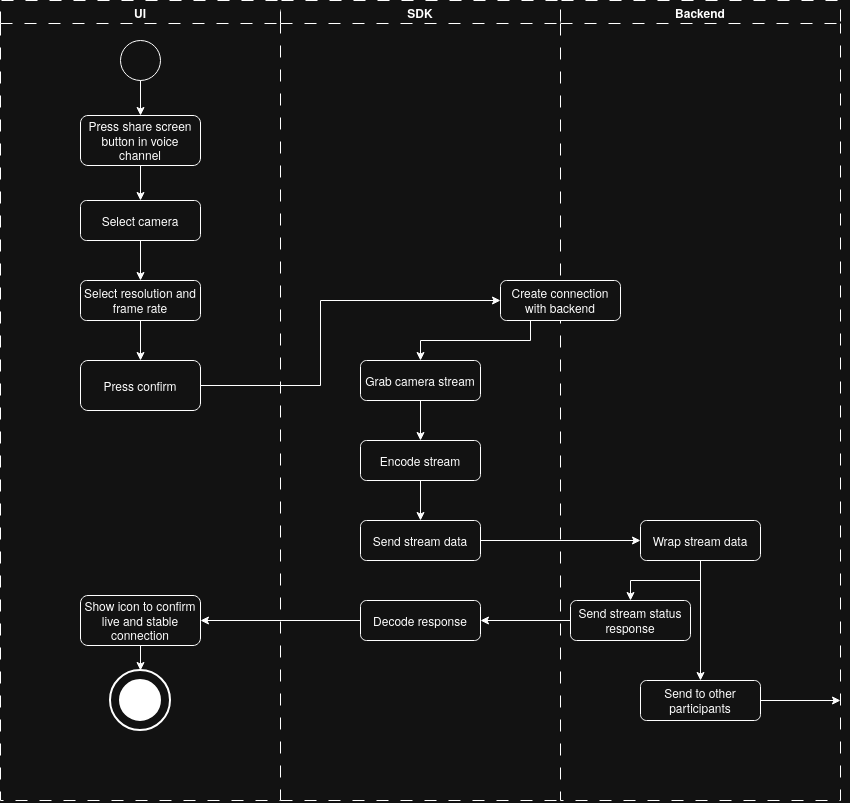

The diagram above was exported from draw.io. Its source (the exported page's mxGraphModel, read from the mxfile embedded in the PNG):
<mxGraphModel dx="845" dy="512" grid="1" gridSize="10" guides="1" tooltips="1" connect="1" arrows="1" fold="1" page="1" pageScale="1" pageWidth="827" pageHeight="1169" math="0" shadow="0">
  <root>
    <mxCell id="0" />
    <mxCell id="1" parent="0" />
    <mxCell id="ofyazuCTa_rt0_o9Aj1J-2" parent="1" style="swimlane;whiteSpace=wrap;html=1;dashed=1;dashPattern=12 12;" value="UI" vertex="1">
      <mxGeometry height="800" width="280" x="40" y="80" as="geometry" />
    </mxCell>
    <mxCell id="ofyazuCTa_rt0_o9Aj1J-18" connectable="0" parent="ofyazuCTa_rt0_o9Aj1J-2" style="group" value="" vertex="1">
      <mxGeometry height="60" width="60" x="110" y="670" as="geometry" />
    </mxCell>
    <mxCell id="ofyazuCTa_rt0_o9Aj1J-19" parent="ofyazuCTa_rt0_o9Aj1J-18" style="strokeWidth=2;html=1;shape=mxgraph.flowchart.start_2;whiteSpace=wrap;" value="" vertex="1">
      <mxGeometry height="60" width="60" as="geometry" />
    </mxCell>
    <mxCell id="ofyazuCTa_rt0_o9Aj1J-20" parent="ofyazuCTa_rt0_o9Aj1J-18" style="strokeWidth=2;html=1;shape=mxgraph.flowchart.start_2;whiteSpace=wrap;fillStyle=solid;strokeColor=light-dark(#000000,#FFFFFF);fillColor=light-dark(#FFFFFF,#FFFFFF);" value="" vertex="1">
      <mxGeometry height="40" width="40" x="10" y="10" as="geometry" />
    </mxCell>
    <mxCell id="IWEFdnWMEzuQ4T2KmFQZ-87" parent="ofyazuCTa_rt0_o9Aj1J-2" style="rounded=1;whiteSpace=wrap;html=1;roundedPerimeter=1;" value="Select camera" vertex="1">
      <mxGeometry height="40" width="120" x="80" y="200" as="geometry" />
    </mxCell>
    <mxCell id="IWEFdnWMEzuQ4T2KmFQZ-90" parent="ofyazuCTa_rt0_o9Aj1J-2" style="rounded=1;whiteSpace=wrap;html=1;roundedPerimeter=1;" value="Show icon to confirm live and stable connection" vertex="1">
      <mxGeometry height="50" width="120" x="80" y="595" as="geometry" />
    </mxCell>
    <mxCell id="ofyazuCTa_rt0_o9Aj1J-3" parent="ofyazuCTa_rt0_o9Aj1J-2" style="ellipse;whiteSpace=wrap;html=1;shapeInside=1;aspect=fixed;" value="" vertex="1">
      <mxGeometry height="40" width="40" x="120" y="40" as="geometry" />
    </mxCell>
    <mxCell id="hl8xUXoEwaVKNug3L5I3-12" edge="1" parent="ofyazuCTa_rt0_o9Aj1J-2" source="ofyazuCTa_rt0_o9Aj1J-4" style="edgeStyle=orthogonalEdgeStyle;rounded=0;orthogonalLoop=1;jettySize=auto;html=1;exitX=0.5;exitY=1;exitDx=0;exitDy=0;entryX=0.5;entryY=0;entryDx=0;entryDy=0;defaultLabelBackgroundColor=page;labelPadding=0 4;" target="IWEFdnWMEzuQ4T2KmFQZ-87">
      <mxGeometry relative="1" as="geometry" />
    </mxCell>
    <mxCell id="ofyazuCTa_rt0_o9Aj1J-4" parent="ofyazuCTa_rt0_o9Aj1J-2" style="rounded=1;whiteSpace=wrap;html=1;roundedPerimeter=1;" value="Press share screen button in voice channel" vertex="1">
      <mxGeometry height="50" width="120" x="80" y="115" as="geometry" />
    </mxCell>
    <mxCell id="ofyazuCTa_rt0_o9Aj1J-5" edge="1" parent="ofyazuCTa_rt0_o9Aj1J-2" source="ofyazuCTa_rt0_o9Aj1J-3" style="edgeStyle=orthogonalEdgeStyle;rounded=0;orthogonalLoop=1;jettySize=auto;html=1;exitX=0.5;exitY=1;exitDx=0;exitDy=0;entryX=0.5;entryY=0;entryDx=0;entryDy=0;" target="ofyazuCTa_rt0_o9Aj1J-4">
      <mxGeometry relative="1" as="geometry" />
    </mxCell>
    <mxCell id="hl8xUXoEwaVKNug3L5I3-15" parent="ofyazuCTa_rt0_o9Aj1J-2" style="rounded=1;whiteSpace=wrap;html=1;roundedPerimeter=1;" value="Press confirm" vertex="1">
      <mxGeometry height="50" width="120" x="80" y="360" as="geometry" />
    </mxCell>
    <mxCell id="hl8xUXoEwaVKNug3L5I3-26" edge="1" parent="ofyazuCTa_rt0_o9Aj1J-2" source="IWEFdnWMEzuQ4T2KmFQZ-90" style="edgeStyle=orthogonalEdgeStyle;rounded=0;orthogonalLoop=1;jettySize=auto;html=1;exitX=0.5;exitY=1;exitDx=0;exitDy=0;entryX=0.5;entryY=0;entryDx=0;entryDy=0;entryPerimeter=0;defaultLabelBackgroundColor=page;labelPadding=0 4;" target="ofyazuCTa_rt0_o9Aj1J-19">
      <mxGeometry relative="1" as="geometry" />
    </mxCell>
    <mxCell id="ofyazuCTa_rt0_o9Aj1J-23" parent="1" style="swimlane;whiteSpace=wrap;html=1;dashed=1;dashPattern=12 12;" value="Backend" vertex="1">
      <mxGeometry height="800" width="280" x="600" y="80" as="geometry" />
    </mxCell>
    <mxCell id="ofyazuCTa_rt0_o9Aj1J-29" edge="1" parent="ofyazuCTa_rt0_o9Aj1J-23" style="edgeStyle=orthogonalEdgeStyle;rounded=0;orthogonalLoop=1;jettySize=auto;html=1;exitX=0.5;exitY=1;exitDx=0;exitDy=0;entryX=0.5;entryY=0;entryDx=0;entryDy=0;">
      <mxGeometry relative="1" as="geometry">
        <mxPoint x="100" y="1080.0000000000002" as="sourcePoint" />
      </mxGeometry>
    </mxCell>
    <mxCell id="ofyazuCTa_rt0_o9Aj1J-30" connectable="0" parent="ofyazuCTa_rt0_o9Aj1J-29" style="edgeLabel;html=1;align=center;verticalAlign=middle;resizable=0;points=[];" value="Yes" vertex="1">
      <mxGeometry relative="1" x="-0.1638" y="1" as="geometry">
        <mxPoint as="offset" />
      </mxGeometry>
    </mxCell>
    <mxCell id="hl8xUXoEwaVKNug3L5I3-5" parent="ofyazuCTa_rt0_o9Aj1J-23" style="rounded=1;whiteSpace=wrap;html=1;roundedPerimeter=1;" value="Create connection with backend" vertex="1">
      <mxGeometry height="40" width="120" x="-60" y="280" as="geometry" />
    </mxCell>
    <mxCell id="NdJtX8V7iUcMXU6jEjrl-12" edge="1" parent="ofyazuCTa_rt0_o9Aj1J-23" source="NdJtX8V7iUcMXU6jEjrl-10" style="edgeStyle=orthogonalEdgeStyle;rounded=0;orthogonalLoop=1;jettySize=auto;html=1;entryX=0.5;entryY=0;entryDx=0;entryDy=0;defaultLabelBackgroundColor=page;labelPadding=0 4;" target="NdJtX8V7iUcMXU6jEjrl-11">
      <mxGeometry relative="1" as="geometry" />
    </mxCell>
    <mxCell id="NdJtX8V7iUcMXU6jEjrl-15" edge="1" parent="ofyazuCTa_rt0_o9Aj1J-23" source="NdJtX8V7iUcMXU6jEjrl-10" style="edgeStyle=orthogonalEdgeStyle;rounded=0;orthogonalLoop=1;jettySize=auto;html=1;entryX=0.5;entryY=0;entryDx=0;entryDy=0;defaultLabelBackgroundColor=page;labelPadding=0 4;" target="NdJtX8V7iUcMXU6jEjrl-14">
      <mxGeometry relative="1" as="geometry" />
    </mxCell>
    <mxCell id="NdJtX8V7iUcMXU6jEjrl-10" parent="ofyazuCTa_rt0_o9Aj1J-23" style="rounded=1;whiteSpace=wrap;html=1;roundedPerimeter=1;" value="Wrap stream data" vertex="1">
      <mxGeometry height="40" width="120" x="80" y="520" as="geometry" />
    </mxCell>
    <mxCell id="NdJtX8V7iUcMXU6jEjrl-19" edge="1" parent="ofyazuCTa_rt0_o9Aj1J-23" source="NdJtX8V7iUcMXU6jEjrl-11" style="edgeStyle=orthogonalEdgeStyle;rounded=0;orthogonalLoop=1;jettySize=auto;html=1;defaultLabelBackgroundColor=page;labelPadding=0 4;">
      <mxGeometry relative="1" x="0.2" as="geometry">
        <mxPoint x="280" y="700" as="targetPoint" />
      </mxGeometry>
    </mxCell>
    <mxCell id="NdJtX8V7iUcMXU6jEjrl-11" parent="ofyazuCTa_rt0_o9Aj1J-23" style="rounded=1;whiteSpace=wrap;html=1;roundedPerimeter=1;" value="Send to other participants" vertex="1">
      <mxGeometry height="40" width="120" x="80" y="680" as="geometry" />
    </mxCell>
    <mxCell id="NdJtX8V7iUcMXU6jEjrl-14" parent="ofyazuCTa_rt0_o9Aj1J-23" style="rounded=1;whiteSpace=wrap;html=1;roundedPerimeter=1;" value="Send stream status response" vertex="1">
      <mxGeometry height="40" width="120" x="10" y="600" as="geometry" />
    </mxCell>
    <mxCell id="ofyazuCTa_rt0_o9Aj1J-37" parent="1" style="swimlane;whiteSpace=wrap;html=1;dashed=1;dashPattern=12 12;strokeWidth=1;swimlaneHead=1;swimlaneBody=0;" value="SDK" vertex="1">
      <mxGeometry height="800" width="280" x="320" y="80" as="geometry" />
    </mxCell>
    <mxCell id="ofyazuCTa_rt0_o9Aj1J-38" edge="1" parent="ofyazuCTa_rt0_o9Aj1J-37" style="edgeStyle=orthogonalEdgeStyle;rounded=0;orthogonalLoop=1;jettySize=auto;html=1;entryX=0.5;entryY=0;entryDx=0;entryDy=0;">
      <mxGeometry relative="1" as="geometry">
        <mxPoint y="880.0000000000002" as="sourcePoint" />
      </mxGeometry>
    </mxCell>
    <mxCell id="ofyazuCTa_rt0_o9Aj1J-42" edge="1" parent="ofyazuCTa_rt0_o9Aj1J-37" style="edgeStyle=orthogonalEdgeStyle;rounded=0;orthogonalLoop=1;jettySize=auto;html=1;entryX=0.5;entryY=0;entryDx=0;entryDy=0;">
      <mxGeometry relative="1" as="geometry">
        <mxPoint y="720" as="sourcePoint" />
      </mxGeometry>
    </mxCell>
    <mxCell id="ofyazuCTa_rt0_o9Aj1J-45" edge="1" parent="ofyazuCTa_rt0_o9Aj1J-37" style="edgeStyle=orthogonalEdgeStyle;rounded=0;orthogonalLoop=1;jettySize=auto;html=1;entryX=0.5;entryY=0;entryDx=0;entryDy=0;">
      <mxGeometry relative="1" as="geometry">
        <mxPoint y="1040.0000000000002" as="sourcePoint" />
      </mxGeometry>
    </mxCell>
    <mxCell id="ofyazuCTa_rt0_o9Aj1J-48" edge="1" parent="ofyazuCTa_rt0_o9Aj1J-37" style="edgeStyle=orthogonalEdgeStyle;rounded=0;orthogonalLoop=1;jettySize=auto;html=1;exitX=0.5;exitY=1;exitDx=0;exitDy=0;entryX=0.5;entryY=0;entryDx=0;entryDy=0;">
      <mxGeometry relative="1" as="geometry">
        <mxPoint y="1200" as="sourcePoint" />
      </mxGeometry>
    </mxCell>
    <mxCell id="NdJtX8V7iUcMXU6jEjrl-7" edge="1" parent="ofyazuCTa_rt0_o9Aj1J-37" source="NdJtX8V7iUcMXU6jEjrl-1" style="edgeStyle=orthogonalEdgeStyle;rounded=0;orthogonalLoop=1;jettySize=auto;html=1;entryX=0.5;entryY=0;entryDx=0;entryDy=0;defaultLabelBackgroundColor=page;labelPadding=0 4;" target="rpvxVzZ8WpXxz-MyM5Ry-1">
      <mxGeometry relative="1" as="geometry" />
    </mxCell>
    <mxCell id="NdJtX8V7iUcMXU6jEjrl-1" parent="ofyazuCTa_rt0_o9Aj1J-37" style="rounded=1;whiteSpace=wrap;html=1;roundedPerimeter=1;" value="Grab camera stream" vertex="1">
      <mxGeometry height="40" width="120" x="80" y="360" as="geometry" />
    </mxCell>
    <mxCell id="NdJtX8V7iUcMXU6jEjrl-5" parent="ofyazuCTa_rt0_o9Aj1J-37" style="rounded=1;whiteSpace=wrap;html=1;roundedPerimeter=1;" value="Send stream data" vertex="1">
      <mxGeometry height="40" width="120" x="80" y="520" as="geometry" />
    </mxCell>
    <mxCell id="NdJtX8V7iUcMXU6jEjrl-8" edge="1" parent="ofyazuCTa_rt0_o9Aj1J-37" source="rpvxVzZ8WpXxz-MyM5Ry-1" style="edgeStyle=orthogonalEdgeStyle;rounded=0;orthogonalLoop=1;jettySize=auto;html=1;entryX=0.5;entryY=0;entryDx=0;entryDy=0;defaultLabelBackgroundColor=page;labelPadding=0 4;" target="NdJtX8V7iUcMXU6jEjrl-5">
      <mxGeometry relative="1" as="geometry" />
    </mxCell>
    <mxCell id="rpvxVzZ8WpXxz-MyM5Ry-1" parent="ofyazuCTa_rt0_o9Aj1J-37" style="rounded=1;whiteSpace=wrap;html=1;roundedPerimeter=1;" value="Encode stream" vertex="1">
      <mxGeometry height="40" width="120" x="80" y="440" as="geometry" />
    </mxCell>
    <mxCell id="NdJtX8V7iUcMXU6jEjrl-16" parent="ofyazuCTa_rt0_o9Aj1J-37" style="rounded=1;whiteSpace=wrap;html=1;roundedPerimeter=1;" value="Decode response" vertex="1">
      <mxGeometry height="40" width="120" x="80" y="600" as="geometry" />
    </mxCell>
    <mxCell id="ofyazuCTa_rt0_o9Aj1J-55" edge="1" parent="1" style="edgeStyle=orthogonalEdgeStyle;rounded=0;orthogonalLoop=1;jettySize=auto;html=1;exitX=0;exitY=0.5;exitDx=0;exitDy=0;entryX=1;entryY=0.5;entryDx=0;entryDy=0;">
      <mxGeometry relative="1" as="geometry">
        <mxPoint x="640" y="940.0000000000002" as="sourcePoint" />
      </mxGeometry>
    </mxCell>
    <mxCell id="ofyazuCTa_rt0_o9Aj1J-56" connectable="0" parent="ofyazuCTa_rt0_o9Aj1J-55" style="edgeLabel;html=1;align=center;verticalAlign=middle;resizable=0;points=[];" value="No" vertex="1">
      <mxGeometry relative="1" x="-0.0877" as="geometry">
        <mxPoint as="offset" />
      </mxGeometry>
    </mxCell>
    <mxCell id="ofyazuCTa_rt0_o9Aj1J-60" edge="1" parent="1" style="edgeStyle=orthogonalEdgeStyle;rounded=0;orthogonalLoop=1;jettySize=auto;html=1;exitX=1;exitY=0.5;exitDx=0;exitDy=0;entryX=0.5;entryY=0;entryDx=0;entryDy=0;">
      <mxGeometry relative="1" as="geometry">
        <mxPoint x="380" y="860" as="sourcePoint" />
      </mxGeometry>
    </mxCell>
    <mxCell id="ofyazuCTa_rt0_o9Aj1J-61" edge="1" parent="1" style="edgeStyle=orthogonalEdgeStyle;rounded=0;orthogonalLoop=1;jettySize=auto;html=1;exitX=0;exitY=0.5;exitDx=0;exitDy=0;entryX=1;entryY=0.5;entryDx=0;entryDy=0;">
      <mxGeometry relative="1" as="geometry">
        <mxPoint x="640" y="1100.0000000000002" as="sourcePoint" />
      </mxGeometry>
    </mxCell>
    <mxCell id="ofyazuCTa_rt0_o9Aj1J-62" connectable="0" parent="ofyazuCTa_rt0_o9Aj1J-61" style="edgeLabel;html=1;align=center;verticalAlign=middle;resizable=0;points=[];" value="No" vertex="1">
      <mxGeometry relative="1" x="-0.0969" y="1" as="geometry">
        <mxPoint as="offset" />
      </mxGeometry>
    </mxCell>
    <mxCell id="ofyazuCTa_rt0_o9Aj1J-63" edge="1" parent="1" source="ofyazuCTa_rt0_o9Aj1J-37" style="endArrow=none;dashed=1;html=1;rounded=0;exitX=0;exitY=1;exitDx=0;exitDy=0;entryX=0;entryY=1;entryDx=0;entryDy=0;dashPattern=12 12;" target="ofyazuCTa_rt0_o9Aj1J-23" value="">
      <mxGeometry height="50" relative="1" width="50" as="geometry">
        <mxPoint x="470.000048828125" y="1530.0000244140624" as="sourcePoint" />
        <mxPoint x="520.000048828125" y="1480.0000244140624" as="targetPoint" />
      </mxGeometry>
    </mxCell>
    <mxCell id="ofyazuCTa_rt0_o9Aj1J-64" edge="1" parent="1" style="edgeStyle=orthogonalEdgeStyle;rounded=0;orthogonalLoop=1;jettySize=auto;html=1;exitX=0;exitY=0.5;exitDx=0;exitDy=0;entryX=1;entryY=0.5;entryDx=0;entryDy=0;">
      <mxGeometry relative="1" as="geometry">
        <mxPoint x="640" y="1260.0000000000002" as="sourcePoint" />
      </mxGeometry>
    </mxCell>
    <mxCell id="ofyazuCTa_rt0_o9Aj1J-65" connectable="0" parent="ofyazuCTa_rt0_o9Aj1J-64" style="edgeLabel;html=1;align=center;verticalAlign=middle;resizable=0;points=[];" value="No" vertex="1">
      <mxGeometry relative="1" x="-0.1046" as="geometry">
        <mxPoint as="offset" />
      </mxGeometry>
    </mxCell>
    <mxCell id="IWEFdnWMEzuQ4T2KmFQZ-68" edge="1" parent="1" style="edgeStyle=orthogonalEdgeStyle;rounded=0;orthogonalLoop=1;jettySize=auto;html=1;exitX=0;exitY=0.5;exitDx=0;exitDy=0;entryX=1;entryY=0.5;entryDx=0;entryDy=0;">
      <mxGeometry relative="1" as="geometry">
        <mxPoint x="1780.003373493976" y="1549.9993055817022" as="sourcePoint" />
      </mxGeometry>
    </mxCell>
    <mxCell id="IWEFdnWMEzuQ4T2KmFQZ-69" connectable="0" parent="IWEFdnWMEzuQ4T2KmFQZ-68" style="edgeLabel;html=1;align=center;verticalAlign=middle;resizable=0;points=[];" value="No" vertex="1">
      <mxGeometry relative="1" x="-0.0877" as="geometry">
        <mxPoint as="offset" />
      </mxGeometry>
    </mxCell>
    <mxCell id="IWEFdnWMEzuQ4T2KmFQZ-71" edge="1" parent="1" style="edgeStyle=orthogonalEdgeStyle;rounded=0;orthogonalLoop=1;jettySize=auto;html=1;exitX=1;exitY=0.5;exitDx=0;exitDy=0;entryX=0.5;entryY=0;entryDx=0;entryDy=0;">
      <mxGeometry relative="1" as="geometry">
        <mxPoint x="1520.003373493976" y="1469.999305581702" as="sourcePoint" />
      </mxGeometry>
    </mxCell>
    <mxCell id="IWEFdnWMEzuQ4T2KmFQZ-72" edge="1" parent="1" style="edgeStyle=orthogonalEdgeStyle;rounded=0;orthogonalLoop=1;jettySize=auto;html=1;exitX=0;exitY=0.5;exitDx=0;exitDy=0;entryX=1;entryY=0.5;entryDx=0;entryDy=0;">
      <mxGeometry relative="1" as="geometry">
        <mxPoint x="1780.003373493976" y="1709.9993055817022" as="sourcePoint" />
      </mxGeometry>
    </mxCell>
    <mxCell id="IWEFdnWMEzuQ4T2KmFQZ-73" connectable="0" parent="IWEFdnWMEzuQ4T2KmFQZ-72" style="edgeLabel;html=1;align=center;verticalAlign=middle;resizable=0;points=[];" value="No" vertex="1">
      <mxGeometry relative="1" x="-0.0969" y="1" as="geometry">
        <mxPoint as="offset" />
      </mxGeometry>
    </mxCell>
    <mxCell id="IWEFdnWMEzuQ4T2KmFQZ-75" edge="1" parent="1" style="edgeStyle=orthogonalEdgeStyle;rounded=0;orthogonalLoop=1;jettySize=auto;html=1;exitX=0;exitY=0.5;exitDx=0;exitDy=0;entryX=1;entryY=0.5;entryDx=0;entryDy=0;">
      <mxGeometry relative="1" as="geometry">
        <mxPoint x="1780.003373493976" y="1869.9993055817022" as="sourcePoint" />
      </mxGeometry>
    </mxCell>
    <mxCell id="IWEFdnWMEzuQ4T2KmFQZ-76" connectable="0" parent="IWEFdnWMEzuQ4T2KmFQZ-75" style="edgeLabel;html=1;align=center;verticalAlign=middle;resizable=0;points=[];" value="No" vertex="1">
      <mxGeometry relative="1" x="-0.1046" as="geometry">
        <mxPoint as="offset" />
      </mxGeometry>
    </mxCell>
    <mxCell id="hl8xUXoEwaVKNug3L5I3-10" edge="1" parent="1" source="hl8xUXoEwaVKNug3L5I3-15" style="edgeStyle=orthogonalEdgeStyle;rounded=0;orthogonalLoop=1;jettySize=auto;html=1;entryX=0;entryY=0.5;entryDx=0;entryDy=0;defaultLabelBackgroundColor=page;labelPadding=0 4;exitX=1;exitY=0.5;exitDx=0;exitDy=0;" target="hl8xUXoEwaVKNug3L5I3-5">
      <mxGeometry relative="1" as="geometry">
        <Array as="points">
          <mxPoint x="360" y="465" />
          <mxPoint x="360" y="380" />
        </Array>
      </mxGeometry>
    </mxCell>
    <mxCell id="hl8xUXoEwaVKNug3L5I3-14" edge="1" parent="1" source="IWEFdnWMEzuQ4T2KmFQZ-87" style="edgeStyle=orthogonalEdgeStyle;rounded=0;orthogonalLoop=1;jettySize=auto;html=1;exitX=0.5;exitY=1;exitDx=0;exitDy=0;defaultLabelBackgroundColor=page;labelPadding=0 4;" target="hl8xUXoEwaVKNug3L5I3-13" value="">
      <mxGeometry relative="1" as="geometry">
        <mxPoint x="180" y="320" as="sourcePoint" />
        <mxPoint x="400" y="540" as="targetPoint" />
      </mxGeometry>
    </mxCell>
    <mxCell id="hl8xUXoEwaVKNug3L5I3-16" edge="1" parent="1" source="hl8xUXoEwaVKNug3L5I3-13" style="edgeStyle=orthogonalEdgeStyle;rounded=0;orthogonalLoop=1;jettySize=auto;html=1;entryX=0.5;entryY=0;entryDx=0;entryDy=0;defaultLabelBackgroundColor=page;labelPadding=0 4;" target="hl8xUXoEwaVKNug3L5I3-15">
      <mxGeometry relative="1" as="geometry" />
    </mxCell>
    <mxCell id="hl8xUXoEwaVKNug3L5I3-13" parent="1" style="rounded=1;whiteSpace=wrap;html=1;roundedPerimeter=1;" value="&lt;div&gt;Select resolution and frame rate&lt;/div&gt;" vertex="1">
      <mxGeometry height="40" width="120" x="120" y="360" as="geometry" />
    </mxCell>
    <mxCell id="NdJtX8V7iUcMXU6jEjrl-3" edge="1" parent="1" source="hl8xUXoEwaVKNug3L5I3-5" style="edgeStyle=orthogonalEdgeStyle;rounded=0;orthogonalLoop=1;jettySize=auto;html=1;entryX=0.5;entryY=0;entryDx=0;entryDy=0;defaultLabelBackgroundColor=page;labelPadding=0 4;exitX=0.25;exitY=1;exitDx=0;exitDy=0;" target="NdJtX8V7iUcMXU6jEjrl-1">
      <mxGeometry relative="1" x="-0.1765" as="geometry" />
    </mxCell>
    <mxCell id="NdJtX8V7iUcMXU6jEjrl-9" edge="1" parent="1" source="NdJtX8V7iUcMXU6jEjrl-5" style="edgeStyle=orthogonalEdgeStyle;rounded=0;orthogonalLoop=1;jettySize=auto;html=1;defaultLabelBackgroundColor=page;labelPadding=0 4;entryX=0;entryY=0.5;entryDx=0;entryDy=0;" target="NdJtX8V7iUcMXU6jEjrl-10">
      <mxGeometry relative="1" as="geometry">
        <mxPoint x="660" y="620" as="targetPoint" />
      </mxGeometry>
    </mxCell>
    <mxCell id="NdJtX8V7iUcMXU6jEjrl-17" edge="1" parent="1" source="NdJtX8V7iUcMXU6jEjrl-14" style="edgeStyle=orthogonalEdgeStyle;rounded=0;orthogonalLoop=1;jettySize=auto;html=1;entryX=1;entryY=0.5;entryDx=0;entryDy=0;defaultLabelBackgroundColor=page;labelPadding=0 4;exitX=0;exitY=0.5;exitDx=0;exitDy=0;" target="NdJtX8V7iUcMXU6jEjrl-16">
      <mxGeometry relative="1" as="geometry" />
    </mxCell>
    <mxCell id="NdJtX8V7iUcMXU6jEjrl-18" edge="1" parent="1" source="NdJtX8V7iUcMXU6jEjrl-16" style="edgeStyle=orthogonalEdgeStyle;rounded=0;orthogonalLoop=1;jettySize=auto;html=1;entryX=1;entryY=0.5;entryDx=0;entryDy=0;defaultLabelBackgroundColor=page;labelPadding=0 4;" target="IWEFdnWMEzuQ4T2KmFQZ-90">
      <mxGeometry relative="1" as="geometry" />
    </mxCell>
  </root>
</mxGraphModel>